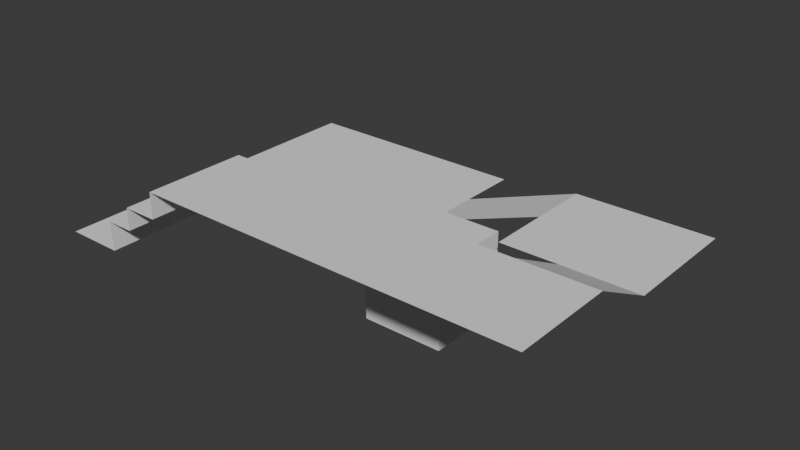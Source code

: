# Source: space.blend  (saved by Blender 5.0.119; exported with 4.5.12 LTS)
import bpy
from mathutils import Matrix  # noqa: F401  (used for matrix-valued properties, if any)

bpy.ops.wm.read_factory_settings(use_empty=True)
scene = bpy.context.scene
scene.name = 'Scene'

# ---- collections
col_collection = bpy.data.collections.new('Collection'); scene.collection.children.link(col_collection)

# ---- world
world_world = bpy.data.worlds.new('World'); scene.world = world_world
world_world.use_nodes = True; world_world.node_tree.nodes.clear()
_N = world_world.node_tree.nodes; _L = world_world.node_tree.links
n0 = _N.new('ShaderNodeOutputWorld'); n0.name = 'World Output'; n0.location = (200, 100)
n1 = _N.new('ShaderNodeBackground'); n1.name = 'Background'; n1.location = (-200, 100)
n1.inputs[0].default_value = (0.05088, 0.05088, 0.05088, 1.0)
_L.new(n1.outputs[0], n0.inputs[0])
n0.is_active_output = True
world_world.color = (0.05088, 0.05088, 0.05088)
world_world.sun_shadow_jitter_overblur = 0.0

# ---- meshes
me_plane = bpy.data.meshes.new('Plane')
me_plane.from_pydata([(-1.0, -1.0, -0.008251), (1.0, -1.0, -0.008251), (-1.0, 1.0, -0.008251), (1.0, 1.0, -0.008251), (-0.5061, -1.0, -0.008251), (0.0, -1.0, -0.008251), (0.5, -1.0, -0.008251), (0.5, 1.0, -0.008251), (0.0, 1.0, -0.008251), (-0.5061, 1.0, -0.008251), (-1.0, 0.5, -0.008251), (-1.0, 0.0, -0.008251), (-1.0, -0.5, -0.008251), (1.0, -0.5, -0.008251), (1.0, 0.0, -0.008251), (1.0, 0.5, -0.008251), (-0.5061, -0.5, -0.008251), (-0.5061, 0.0, -0.008251), (-0.5061, 0.5, -0.008251), (0.0, -0.5, -0.008251), (0.0, 0.0, -0.008251), (0.0, 0.5, -0.008251), (0.5, -0.5, -0.008251), (0.5, 0.0, -0.008251), (0.5, 0.5, -0.008251), (1.0, 0.0, -0.008911), (1.0, 0.5, -0.008911), (1.994, 0.0, 0.3439), (1.994, 0.5, 0.3439), (2.488, 0.0, 0.3439), (2.488, 0.5, 0.3439), (3.119, 0.0, 0.3439), (3.119, 0.5, 0.3439), (1.994, -0.5104, 0.3439), (2.488, -0.5104, 0.3439), (3.119, -0.5104, 0.3439), (2.488, -1.067, 0.6303), (3.119, -1.067, 0.6303), (2.488, -1.905, 0.6303), (3.119, -1.905, 0.6303), (0.003237, -1.067, 0.6303), (0.003237, -1.905, 0.6303), (0.003237, -1.067, 0.4167), (0.003237, -1.905, 0.4167), (-0.2869, -1.067, 0.4167), (-0.2869, -1.905, 0.4167), (-0.2869, -1.067, 0.2308), (-0.2869, -1.905, 0.2308), (-0.5214, -1.067, 0.2308), (-0.5214, -1.905, 0.2308), (-0.5061, -1.067, -0.008251), (-0.5061, -1.905, -0.008251), (-0.99, -1.067, -0.008251), (-0.99, -1.905, -0.008251)], [], [(24, 15, 3, 7), (10, 18, 9, 2), (18, 21, 8, 9), (21, 24, 7, 8), (5, 6, 22, 19), (19, 22, 23, 20), (20, 23, 24, 21), (4, 5, 19, 16), (16, 19, 20, 17), (17, 20, 21, 18), (0, 4, 16, 12), (12, 16, 17, 11), (11, 17, 18, 10), (6, 1, 13, 22), (22, 13, 14, 23), (23, 14, 15, 24), (15, 14, 25, 26), (26, 25, 27, 28), (28, 27, 29, 30), (30, 29, 31, 32), (31, 29, 34, 35), (29, 27, 33, 34), (35, 34, 36, 37), (37, 36, 38, 39), (38, 36, 40, 41), (41, 40, 42, 43), (43, 42, 44, 45), (45, 44, 46, 47), (47, 46, 48, 49), (49, 48, 50, 51), (51, 50, 52, 53), (0, 52, 50, 4)])
_uv = me_plane.uv_layers.new(name='UVMap')
_uv.uv.foreach_set('vector', [0.75, 0.75, 1.0, 0.75, 1.0, 1.0, 0.75, 1.0, 0.0, 0.75, 0.25, 0.75, 0.25, 1.0, 0.0, 1.0, 0.25, 0.75, 0.5, 0.75, 0.5, 1.0, 0.25, 1.0, 0.5, 0.75, 0.75, 0.75, 0.75, 1.0, 0.5, 1.0, 0.5, 0.0, 0.75, 0.0, 0.75, 0.25, 0.5, 0.25, 0.5, 0.25, 0.75, 0.25, 0.75, 0.5, 0.5, 0.5, 0.5, 0.5, 0.75, 0.5, 0.75, 0.75, 0.5, 0.75, 0.25, 0.0, 0.5, 0.0, 0.5, 0.25, 0.25, 0.25, 0.25, 0.25, 0.5, 0.25, 0.5, 0.5, 0.25, 0.5, 0.25, 0.5, 0.5, 0.5, 0.5, 0.75, 0.25, 0.75, 0.0, 0.0, 0.25, 0.0, 0.25, 0.25, 0.0, 0.25, 0.0, 0.25, 0.25, 0.25, 0.25, 0.5, 0.0, 0.5, 0.0, 0.5, 0.25, 0.5, 0.25, 0.75, 0.0, 0.75, 0.75, 0.0, 1.0, 0.0, 1.0, 0.25, 0.75, 0.25, 0.75, 0.25, 1.0, 0.25, 1.0, 0.5, 0.75, 0.5, 0.75, 0.5, 1.0, 0.5, 1.0, 0.75, 0.75, 0.75, 1.0, 0.75, 1.0, 0.5, 1.0, 0.5, 1.0, 0.75, 1.0, 0.75, 1.0, 0.5, 1.0, 0.5, 1.0, 0.75, 1.0, 0.75, 1.0, 0.5, 1.0, 0.5, 1.0, 0.75, 1.0, 0.75, 1.0, 0.5, 1.0, 0.5, 1.0, 0.75, 1.0, 0.5, 1.0, 0.5, 1.0, 0.5, 1.0, 0.5, 1.0, 0.5, 1.0, 0.5, 1.0, 0.5, 1.0, 0.5, 1.0, 0.5, 1.0, 0.5, 1.0, 0.5, 1.0, 0.5, 1.0, 0.5, 1.0, 0.5, 1.0, 0.5, 1.0, 0.5, 1.0, 0.5, 1.0, 0.5, 1.0, 0.5, 1.0, 0.5, 1.0, 0.5, 1.0, 0.5, 1.0, 0.5, 1.0, 0.5, 1.0, 0.5, 1.0, 0.5, 1.0, 0.5, 1.0, 0.5, 1.0, 0.5, 1.0, 0.5, 1.0, 0.5, 1.0, 0.5, 1.0, 0.5, 1.0, 0.5, 1.0, 0.5, 1.0, 0.5, 1.0, 0.5, 1.0, 0.5, 1.0, 0.5, 1.0, 0.5, 1.0, 0.5, 1.0, 0.5, 1.0, 0.5, 1.0, 0.5, 0.0, 0.0, 1.0, 0.5, 1.0, 0.5, 0.25, 0.0])
me_plane.update()
me_cube_001 = bpy.data.meshes.new('Cube.001')
me_cube_001.from_pydata([(-1.0, -1.0, -1.0), (-1.0, -1.0, 1.0), (-1.0, 1.0, -1.0), (-1.0, 1.0, 1.0), (1.0, -1.0, -1.0), (1.0, -1.0, 1.0), (1.0, 1.0, -1.0), (1.0, 1.0, 1.0)], [], [(0, 1, 3, 2), (2, 3, 7, 6), (6, 7, 5, 4), (4, 5, 1, 0), (2, 6, 4, 0), (7, 3, 1, 5)])
_uv = me_cube_001.uv_layers.new(name='UVMap')
_uv.uv.foreach_set('vector', [0.375, 0.0, 0.625, 0.0, 0.625, 0.25, 0.375, 0.25, 0.375, 0.25, 0.625, 0.25, 0.625, 0.5, 0.375, 0.5, 0.375, 0.5, 0.625, 0.5, 0.625, 0.75, 0.375, 0.75, 0.375, 0.75, 0.625, 0.75, 0.625, 1.0, 0.375, 1.0, 0.125, 0.5, 0.375, 0.5, 0.375, 0.75, 0.125, 0.75, 0.625, 0.5, 0.875, 0.5, 0.875, 0.75, 0.625, 0.75])
me_cube_001.update()

# ---- objects
ob_plane = bpy.data.objects.new('Plane', me_plane)
ob_cube = bpy.data.objects.new('Cube', me_cube_001)

# ---- transforms, parenting, visibility, modifiers, constraints
ob_plane.location = (0.0, 0.0, 0.0)
ob_plane.scale = (3.0, 3.0, 3.0)
ob_cube.location = (4.661, -2.082, 0.0)

# ---- collection membership
col_collection.objects.link(ob_plane)
col_collection.objects.link(ob_cube)

# ---- scene / render settings (as saved in the file)
scene.frame_start = 1; scene.frame_end = 250; scene.frame_set(1)
scene.render.engine = 'BLENDER_EEVEE_NEXT'
scene.render.bake_bias = 0.0
scene.render.bake_samples = 0
scene.cycles.sampling_pattern = 'TABULATED_SOBOL'
scene.eevee.use_volume_custom_range = False
bpy.context.view_layer.update()

# ---- added for rendering (the .blend has no active camera and no usable light): camera, sun
cam_auto = bpy.data.cameras.new('AutoCamera')
cam_auto.lens = 50.0
cam_auto.sensor_width = 36.0
cam_auto.clip_end = 1000.0
ob_auto_camera = bpy.data.objects.new('AutoCamera', cam_auto)
scene.collection.objects.link(ob_auto_camera)
ob_auto_camera.location = (17.4228, -18.4506, 11.8408)
ob_auto_camera.rotation_euler = (1.09748, -7.21219e-08, 0.694738)
scene.camera = ob_auto_camera
light_auto_sun = bpy.data.lights.new('AutoSun', 'SUN')
light_auto_sun.energy = 3.0
light_auto_sun.angle = 0.0523599
ob_auto_sun = bpy.data.objects.new('AutoSun', light_auto_sun)
scene.collection.objects.link(ob_auto_sun)
ob_auto_sun.rotation_euler = (0.872665, 0.174533, 0.523599)
bpy.context.view_layer.update()
